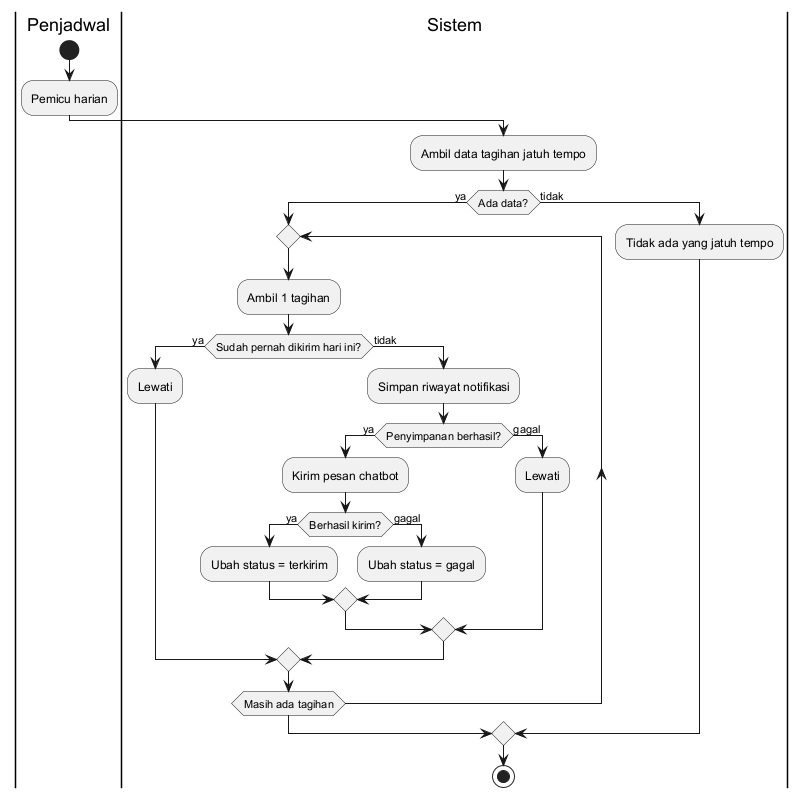

The diagram above was rendered by PlantUML. Its source (embedded in the PNG):
@startuml
|Penjadwal|
start
:Pemicu harian;

|Sistem|
:Ambil data tagihan jatuh tempo;

if (Ada data?) then (ya)

  repeat
    :Ambil 1 tagihan;

    if (Sudah pernah dikirim hari ini?) then (ya)
      :Lewati;
    else (tidak)
      :Simpan riwayat notifikasi;

      if (Penyimpanan berhasil?) then (ya)
        :Kirim pesan chatbot;

        if (Berhasil kirim?) then (ya)
          :Ubah status = terkirim;
        else (gagal)
          :Ubah status = gagal;
        endif

      else (gagal)
        :Lewati;
      endif
    endif

  repeat while (Masih ada tagihan)

else (tidak)
  :Tidak ada yang jatuh tempo;
endif

stop
@enduml